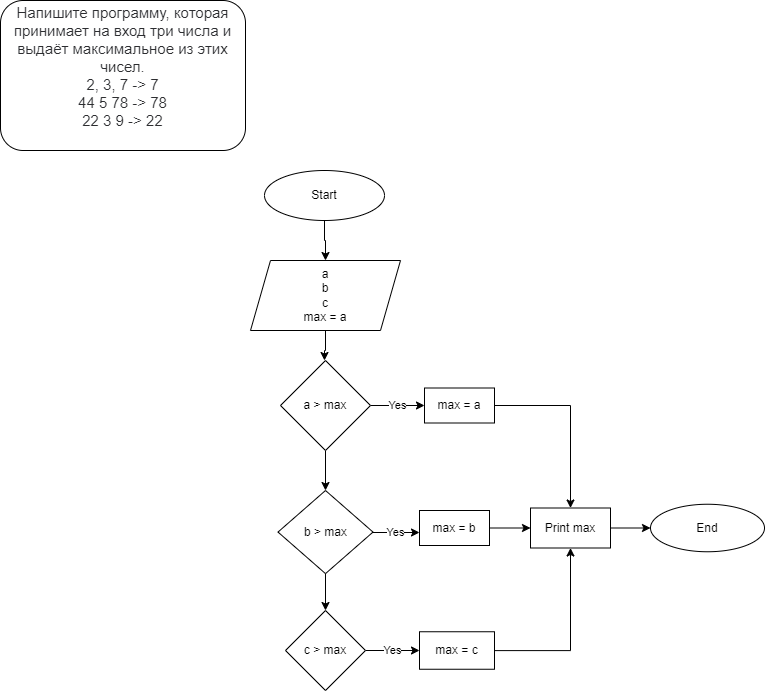

The diagram above was exported from draw.io. Its source (the exported page's mxGraphModel, read from the mxfile embedded in the PNG):
<mxGraphModel dx="868" dy="482" grid="1" gridSize="10" guides="1" tooltips="1" connect="1" arrows="1" fold="1" page="1" pageScale="1" pageWidth="827" pageHeight="1169" math="0" shadow="0">
  <root>
    <mxCell id="0" />
    <mxCell id="1" parent="0" />
    <mxCell id="hosT1ooy96XOcKVx55BL-1" style="edgeStyle=orthogonalEdgeStyle;rounded=0;orthogonalLoop=1;jettySize=auto;html=1;entryX=0.5;entryY=0;entryDx=0;entryDy=0;" parent="1" source="hosT1ooy96XOcKVx55BL-2" target="hosT1ooy96XOcKVx55BL-4" edge="1">
      <mxGeometry relative="1" as="geometry" />
    </mxCell>
    <mxCell id="hosT1ooy96XOcKVx55BL-2" value="Start" style="ellipse;whiteSpace=wrap;html=1;" parent="1" vertex="1">
      <mxGeometry x="264" y="190" width="120" height="50" as="geometry" />
    </mxCell>
    <mxCell id="hosT1ooy96XOcKVx55BL-3" style="edgeStyle=orthogonalEdgeStyle;rounded=0;orthogonalLoop=1;jettySize=auto;html=1;entryX=0.5;entryY=0;entryDx=0;entryDy=0;" parent="1" source="hosT1ooy96XOcKVx55BL-4" edge="1">
      <mxGeometry relative="1" as="geometry">
        <mxPoint x="324" y="380" as="targetPoint" />
      </mxGeometry>
    </mxCell>
    <mxCell id="hosT1ooy96XOcKVx55BL-4" value="a&lt;br&gt;b&lt;br&gt;c&lt;br&gt;max = a" style="shape=parallelogram;perimeter=parallelogramPerimeter;whiteSpace=wrap;html=1;fixedSize=1;" parent="1" vertex="1">
      <mxGeometry x="250" y="280" width="150" height="70" as="geometry" />
    </mxCell>
    <mxCell id="J-ZTCUdXfbYyitC-JPnI-2" value="" style="edgeStyle=orthogonalEdgeStyle;rounded=0;orthogonalLoop=1;jettySize=auto;html=1;" edge="1" parent="1" source="hosT1ooy96XOcKVx55BL-7" target="dGbljIJ6Y0yluSOIp1bb-2">
      <mxGeometry relative="1" as="geometry" />
    </mxCell>
    <mxCell id="J-ZTCUdXfbYyitC-JPnI-10" value="Yes" style="edgeStyle=orthogonalEdgeStyle;rounded=0;orthogonalLoop=1;jettySize=auto;html=1;entryX=0;entryY=0.5;entryDx=0;entryDy=0;" edge="1" parent="1" source="hosT1ooy96XOcKVx55BL-7" target="dGbljIJ6Y0yluSOIp1bb-5">
      <mxGeometry relative="1" as="geometry" />
    </mxCell>
    <mxCell id="hosT1ooy96XOcKVx55BL-7" value="a &amp;gt; max" style="rhombus;whiteSpace=wrap;html=1;" parent="1" vertex="1">
      <mxGeometry x="280" y="380" width="90" height="90" as="geometry" />
    </mxCell>
    <mxCell id="TZcws0mNOSInRbzq7LkR-1" value="&lt;span style=&quot;color: rgb(44, 45, 48); font-family: Roboto, &amp;quot;San Francisco&amp;quot;, &amp;quot;Helvetica Neue&amp;quot;, Helvetica, Arial; font-size: 15px; text-align: start; background-color: rgb(255, 255, 255);&quot;&gt;Напишите программу, которая принимает на вход три числа и выдаёт максимальное из этих чисел.&lt;br&gt;&lt;/span&gt;&lt;span style=&quot;color: rgb(44, 45, 48); font-family: Roboto, &amp;quot;San Francisco&amp;quot;, &amp;quot;Helvetica Neue&amp;quot;, Helvetica, Arial; font-size: 15px; text-align: start; background-color: rgb(255, 255, 255);&quot;&gt;2, 3, 7 -&amp;gt; 7&lt;/span&gt;&lt;br style=&quot;box-sizing: border-box; color: rgb(44, 45, 48); font-family: Roboto, &amp;quot;San Francisco&amp;quot;, &amp;quot;Helvetica Neue&amp;quot;, Helvetica, Arial; font-size: 15px; text-align: start; background-color: rgb(255, 255, 255);&quot;&gt;&lt;span style=&quot;color: rgb(44, 45, 48); font-family: Roboto, &amp;quot;San Francisco&amp;quot;, &amp;quot;Helvetica Neue&amp;quot;, Helvetica, Arial; font-size: 15px; text-align: start; background-color: rgb(255, 255, 255);&quot;&gt;44 5 78 -&amp;gt; 78&lt;/span&gt;&lt;br style=&quot;box-sizing: border-box; color: rgb(44, 45, 48); font-family: Roboto, &amp;quot;San Francisco&amp;quot;, &amp;quot;Helvetica Neue&amp;quot;, Helvetica, Arial; font-size: 15px; text-align: start; background-color: rgb(255, 255, 255);&quot;&gt;&lt;span style=&quot;color: rgb(44, 45, 48); font-family: Roboto, &amp;quot;San Francisco&amp;quot;, &amp;quot;Helvetica Neue&amp;quot;, Helvetica, Arial; font-size: 15px; text-align: start; background-color: rgb(255, 255, 255);&quot;&gt;22 3 9 -&amp;gt; 22&lt;/span&gt;&lt;span style=&quot;color: rgb(44, 45, 48); font-family: Roboto, &amp;quot;San Francisco&amp;quot;, &amp;quot;Helvetica Neue&amp;quot;, Helvetica, Arial; font-size: 15px; text-align: start; background-color: rgb(255, 255, 255);&quot;&gt;&lt;br&gt;&lt;/span&gt;&lt;span style=&quot;color: rgb(44, 45, 48); font-family: Roboto, &amp;quot;San Francisco&amp;quot;, &amp;quot;Helvetica Neue&amp;quot;, Helvetica, Arial; font-size: 15px; text-align: start; background-color: rgb(255, 255, 255);&quot;&gt;&lt;br&gt;&lt;/span&gt;" style="rounded=1;whiteSpace=wrap;html=1;" parent="1" vertex="1">
      <mxGeometry y="20" width="245" height="150" as="geometry" />
    </mxCell>
    <mxCell id="J-ZTCUdXfbYyitC-JPnI-9" value="Yes" style="edgeStyle=orthogonalEdgeStyle;rounded=0;orthogonalLoop=1;jettySize=auto;html=1;entryX=0;entryY=0.5;entryDx=0;entryDy=0;" edge="1" parent="1" source="dGbljIJ6Y0yluSOIp1bb-1" target="dGbljIJ6Y0yluSOIp1bb-8">
      <mxGeometry relative="1" as="geometry" />
    </mxCell>
    <mxCell id="dGbljIJ6Y0yluSOIp1bb-1" value="c &amp;gt; max" style="rhombus;whiteSpace=wrap;html=1;" parent="1" vertex="1">
      <mxGeometry x="285" y="630" width="80" height="80" as="geometry" />
    </mxCell>
    <mxCell id="J-ZTCUdXfbYyitC-JPnI-12" style="edgeStyle=orthogonalEdgeStyle;rounded=0;orthogonalLoop=1;jettySize=auto;html=1;entryX=0.5;entryY=0;entryDx=0;entryDy=0;" edge="1" parent="1" source="dGbljIJ6Y0yluSOIp1bb-5" target="dGbljIJ6Y0yluSOIp1bb-13">
      <mxGeometry relative="1" as="geometry" />
    </mxCell>
    <mxCell id="dGbljIJ6Y0yluSOIp1bb-5" value="max = a" style="rounded=0;whiteSpace=wrap;html=1;" parent="1" vertex="1">
      <mxGeometry x="424" y="407.5" width="70" height="35" as="geometry" />
    </mxCell>
    <mxCell id="J-ZTCUdXfbYyitC-JPnI-13" style="edgeStyle=orthogonalEdgeStyle;rounded=0;orthogonalLoop=1;jettySize=auto;html=1;entryX=0;entryY=0.5;entryDx=0;entryDy=0;" edge="1" parent="1" source="dGbljIJ6Y0yluSOIp1bb-6" target="dGbljIJ6Y0yluSOIp1bb-13">
      <mxGeometry relative="1" as="geometry" />
    </mxCell>
    <mxCell id="dGbljIJ6Y0yluSOIp1bb-6" value="max = b" style="whiteSpace=wrap;html=1;" parent="1" vertex="1">
      <mxGeometry x="419" y="530" width="70" height="35" as="geometry" />
    </mxCell>
    <mxCell id="J-ZTCUdXfbYyitC-JPnI-14" style="edgeStyle=orthogonalEdgeStyle;rounded=0;orthogonalLoop=1;jettySize=auto;html=1;entryX=0.5;entryY=1;entryDx=0;entryDy=0;" edge="1" parent="1" source="dGbljIJ6Y0yluSOIp1bb-8" target="dGbljIJ6Y0yluSOIp1bb-13">
      <mxGeometry relative="1" as="geometry" />
    </mxCell>
    <mxCell id="dGbljIJ6Y0yluSOIp1bb-8" value="max = c" style="whiteSpace=wrap;html=1;" parent="1" vertex="1">
      <mxGeometry x="419" y="651.25" width="75" height="37.5" as="geometry" />
    </mxCell>
    <mxCell id="J-ZTCUdXfbYyitC-JPnI-15" style="edgeStyle=orthogonalEdgeStyle;rounded=0;orthogonalLoop=1;jettySize=auto;html=1;entryX=0;entryY=0.5;entryDx=0;entryDy=0;" edge="1" parent="1" source="dGbljIJ6Y0yluSOIp1bb-13" target="dGbljIJ6Y0yluSOIp1bb-15">
      <mxGeometry relative="1" as="geometry" />
    </mxCell>
    <mxCell id="dGbljIJ6Y0yluSOIp1bb-13" value="Print max" style="rounded=0;whiteSpace=wrap;html=1;" parent="1" vertex="1">
      <mxGeometry x="530" y="527.5" width="80" height="40" as="geometry" />
    </mxCell>
    <mxCell id="dGbljIJ6Y0yluSOIp1bb-15" value="End" style="ellipse;whiteSpace=wrap;html=1;" parent="1" vertex="1">
      <mxGeometry x="650" y="523.75" width="114" height="47.5" as="geometry" />
    </mxCell>
    <mxCell id="J-ZTCUdXfbYyitC-JPnI-3" style="edgeStyle=orthogonalEdgeStyle;rounded=0;orthogonalLoop=1;jettySize=auto;html=1;entryX=0.5;entryY=0;entryDx=0;entryDy=0;" edge="1" parent="1" source="dGbljIJ6Y0yluSOIp1bb-2" target="dGbljIJ6Y0yluSOIp1bb-1">
      <mxGeometry relative="1" as="geometry" />
    </mxCell>
    <mxCell id="J-ZTCUdXfbYyitC-JPnI-8" value="Yes" style="edgeStyle=orthogonalEdgeStyle;rounded=0;orthogonalLoop=1;jettySize=auto;html=1;" edge="1" parent="1" source="dGbljIJ6Y0yluSOIp1bb-2">
      <mxGeometry relative="1" as="geometry">
        <mxPoint x="419" y="552" as="targetPoint" />
        <Array as="points">
          <mxPoint x="419" y="552" />
        </Array>
      </mxGeometry>
    </mxCell>
    <mxCell id="dGbljIJ6Y0yluSOIp1bb-2" value="b &amp;gt; max" style="rhombus;whiteSpace=wrap;html=1;" parent="1" vertex="1">
      <mxGeometry x="277.5" y="510" width="95" height="83.13" as="geometry" />
    </mxCell>
  </root>
</mxGraphModel>